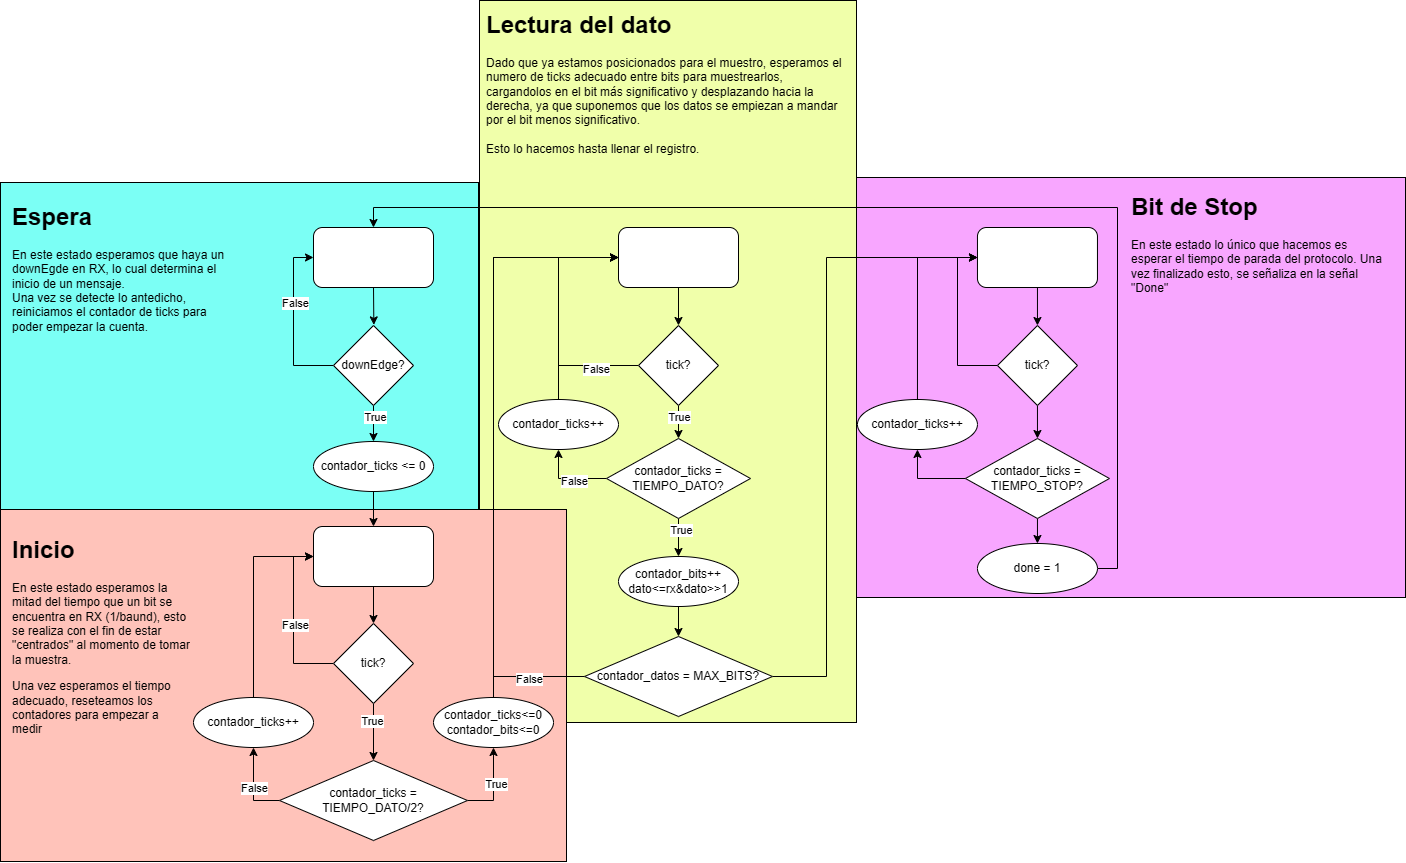

The diagram above was exported from draw.io. Its source (the exported page's mxGraphModel, read from the mxfile embedded in the PNG):
<mxGraphModel dx="5015" dy="1893" grid="1" gridSize="10" guides="1" tooltips="1" connect="0" arrows="1" fold="1" page="1" pageScale="1" pageWidth="827" pageHeight="1169" background="none" math="0" shadow="0">
  <root>
    <mxCell id="0" />
    <mxCell id="1" parent="0" />
    <mxCell id="2" value="" style="rounded=0;whiteSpace=wrap;html=1;fillColor=#F8A6FF;" vertex="1" parent="1">
      <mxGeometry x="31" y="1380" width="549" height="420" as="geometry" />
    </mxCell>
    <mxCell id="3" value="" style="rounded=0;whiteSpace=wrap;html=1;fillColor=#F0FFAA;" vertex="1" parent="1">
      <mxGeometry x="-346" y="1203" width="377" height="722" as="geometry" />
    </mxCell>
    <mxCell id="4" value="" style="rounded=0;whiteSpace=wrap;html=1;fillColor=#FFC3BA;" vertex="1" parent="1">
      <mxGeometry x="-825" y="1712" width="566" height="352" as="geometry" />
    </mxCell>
    <mxCell id="5" value="" style="rounded=0;whiteSpace=wrap;html=1;fillColor=#7BFFF5;" vertex="1" parent="1">
      <mxGeometry x="-825" y="1385" width="478" height="327" as="geometry" />
    </mxCell>
    <mxCell id="6" style="edgeStyle=orthogonalEdgeStyle;rounded=0;orthogonalLoop=1;jettySize=auto;html=1;exitX=0.5;exitY=1;exitDx=0;exitDy=0;" edge="1" source="7" parent="1">
      <mxGeometry relative="1" as="geometry">
        <mxPoint x="-451.6666666666665" y="1527.4000244140625" as="targetPoint" />
      </mxGeometry>
    </mxCell>
    <mxCell id="7" value="" style="rounded=1;whiteSpace=wrap;html=1;" vertex="1" parent="1">
      <mxGeometry x="-512" y="1430" width="120" height="60" as="geometry" />
    </mxCell>
    <mxCell id="8" style="edgeStyle=orthogonalEdgeStyle;rounded=0;orthogonalLoop=1;jettySize=auto;html=1;exitX=0;exitY=0.5;exitDx=0;exitDy=0;entryX=0;entryY=0.5;entryDx=0;entryDy=0;" edge="1" source="12" target="7" parent="1">
      <mxGeometry relative="1" as="geometry" />
    </mxCell>
    <mxCell id="9" value="False" style="edgeLabel;html=1;align=center;verticalAlign=middle;resizable=0;points=[];" connectable="0" vertex="1" parent="8">
      <mxGeometry x="0.2495" relative="1" as="geometry">
        <mxPoint as="offset" />
      </mxGeometry>
    </mxCell>
    <mxCell id="10" style="edgeStyle=orthogonalEdgeStyle;rounded=0;orthogonalLoop=1;jettySize=auto;html=1;exitX=0.5;exitY=1;exitDx=0;exitDy=0;" edge="1" source="12" target="14" parent="1">
      <mxGeometry relative="1" as="geometry" />
    </mxCell>
    <mxCell id="11" value="True" style="edgeLabel;html=1;align=center;verticalAlign=middle;resizable=0;points=[];" connectable="0" vertex="1" parent="10">
      <mxGeometry x="-0.5534" relative="1" as="geometry">
        <mxPoint as="offset" />
      </mxGeometry>
    </mxCell>
    <mxCell id="12" value="downEdge?" style="rhombus;whiteSpace=wrap;html=1;" vertex="1" parent="1">
      <mxGeometry x="-492" y="1528" width="80" height="80" as="geometry" />
    </mxCell>
    <mxCell id="13" style="edgeStyle=orthogonalEdgeStyle;rounded=0;orthogonalLoop=1;jettySize=auto;html=1;exitX=0.5;exitY=1;exitDx=0;exitDy=0;entryX=0.5;entryY=0;entryDx=0;entryDy=0;" edge="1" source="14" target="16" parent="1">
      <mxGeometry relative="1" as="geometry" />
    </mxCell>
    <mxCell id="14" value="contador_ticks &amp;lt;= 0" style="ellipse;whiteSpace=wrap;html=1;" vertex="1" parent="1">
      <mxGeometry x="-512" y="1644" width="120" height="50" as="geometry" />
    </mxCell>
    <mxCell id="15" style="edgeStyle=orthogonalEdgeStyle;rounded=0;orthogonalLoop=1;jettySize=auto;html=1;exitX=0.5;exitY=1;exitDx=0;exitDy=0;entryX=0.5;entryY=0;entryDx=0;entryDy=0;" edge="1" source="16" target="21" parent="1">
      <mxGeometry relative="1" as="geometry" />
    </mxCell>
    <mxCell id="16" value="" style="rounded=1;whiteSpace=wrap;html=1;" vertex="1" parent="1">
      <mxGeometry x="-512" y="1729" width="120" height="60" as="geometry" />
    </mxCell>
    <mxCell id="17" style="edgeStyle=orthogonalEdgeStyle;rounded=0;orthogonalLoop=1;jettySize=auto;html=1;exitX=0.5;exitY=1;exitDx=0;exitDy=0;entryX=0.5;entryY=0;entryDx=0;entryDy=0;" edge="1" source="21" target="26" parent="1">
      <mxGeometry relative="1" as="geometry" />
    </mxCell>
    <mxCell id="18" value="True" style="edgeLabel;html=1;align=center;verticalAlign=middle;resizable=0;points=[];" connectable="0" vertex="1" parent="17">
      <mxGeometry x="-0.3715" y="-3" relative="1" as="geometry">
        <mxPoint as="offset" />
      </mxGeometry>
    </mxCell>
    <mxCell id="19" style="edgeStyle=orthogonalEdgeStyle;rounded=0;orthogonalLoop=1;jettySize=auto;html=1;exitX=0;exitY=0.5;exitDx=0;exitDy=0;entryX=0;entryY=0.5;entryDx=0;entryDy=0;" edge="1" source="21" target="16" parent="1">
      <mxGeometry relative="1" as="geometry" />
    </mxCell>
    <mxCell id="20" value="False" style="edgeLabel;html=1;align=center;verticalAlign=middle;resizable=0;points=[];" connectable="0" vertex="1" parent="19">
      <mxGeometry x="-0.0271" relative="1" as="geometry">
        <mxPoint as="offset" />
      </mxGeometry>
    </mxCell>
    <mxCell id="21" value="tick?" style="rhombus;whiteSpace=wrap;html=1;" vertex="1" parent="1">
      <mxGeometry x="-492" y="1826" width="80" height="80" as="geometry" />
    </mxCell>
    <mxCell id="22" style="edgeStyle=orthogonalEdgeStyle;rounded=0;orthogonalLoop=1;jettySize=auto;html=1;exitX=0;exitY=0.5;exitDx=0;exitDy=0;entryX=0.5;entryY=1;entryDx=0;entryDy=0;" edge="1" source="26" target="28" parent="1">
      <mxGeometry relative="1" as="geometry" />
    </mxCell>
    <mxCell id="23" value="False" style="edgeLabel;html=1;align=center;verticalAlign=middle;resizable=0;points=[];" connectable="0" vertex="1" parent="22">
      <mxGeometry x="0.0539" y="1" relative="1" as="geometry">
        <mxPoint as="offset" />
      </mxGeometry>
    </mxCell>
    <mxCell id="24" style="edgeStyle=orthogonalEdgeStyle;rounded=0;orthogonalLoop=1;jettySize=auto;html=1;exitX=1;exitY=0.5;exitDx=0;exitDy=0;entryX=0.5;entryY=1;entryDx=0;entryDy=0;" edge="1" source="26" target="30" parent="1">
      <mxGeometry relative="1" as="geometry" />
    </mxCell>
    <mxCell id="25" value="True" style="edgeLabel;html=1;align=center;verticalAlign=middle;resizable=0;points=[];" connectable="0" vertex="1" parent="24">
      <mxGeometry x="0.1199" y="-1" relative="1" as="geometry">
        <mxPoint as="offset" />
      </mxGeometry>
    </mxCell>
    <mxCell id="26" value="contador_ticks = TIEMPO_DATO/2?" style="rhombus;whiteSpace=wrap;html=1;" vertex="1" parent="1">
      <mxGeometry x="-546" y="1963" width="188" height="80" as="geometry" />
    </mxCell>
    <mxCell id="27" style="edgeStyle=orthogonalEdgeStyle;rounded=0;orthogonalLoop=1;jettySize=auto;html=1;exitX=0.5;exitY=0;exitDx=0;exitDy=0;entryX=0;entryY=0.5;entryDx=0;entryDy=0;" edge="1" source="28" target="16" parent="1">
      <mxGeometry relative="1" as="geometry" />
    </mxCell>
    <mxCell id="28" value="contador_ticks++" style="ellipse;whiteSpace=wrap;html=1;" vertex="1" parent="1">
      <mxGeometry x="-632" y="1900" width="120" height="50" as="geometry" />
    </mxCell>
    <mxCell id="29" style="edgeStyle=orthogonalEdgeStyle;rounded=0;orthogonalLoop=1;jettySize=auto;html=1;exitX=0.5;exitY=0;exitDx=0;exitDy=0;entryX=0;entryY=0.5;entryDx=0;entryDy=0;" edge="1" source="30" target="32" parent="1">
      <mxGeometry relative="1" as="geometry" />
    </mxCell>
    <mxCell id="30" value="contador_ticks&amp;lt;=0&lt;div&gt;contador_bits&amp;lt;=0&lt;/div&gt;" style="ellipse;whiteSpace=wrap;html=1;" vertex="1" parent="1">
      <mxGeometry x="-392" y="1900" width="120" height="50" as="geometry" />
    </mxCell>
    <mxCell id="31" style="edgeStyle=orthogonalEdgeStyle;rounded=0;orthogonalLoop=1;jettySize=auto;html=1;exitX=0.5;exitY=1;exitDx=0;exitDy=0;entryX=0.5;entryY=0;entryDx=0;entryDy=0;" edge="1" source="32" target="37" parent="1">
      <mxGeometry relative="1" as="geometry" />
    </mxCell>
    <mxCell id="32" value="" style="rounded=1;whiteSpace=wrap;html=1;" vertex="1" parent="1">
      <mxGeometry x="-207" y="1430" width="120" height="60" as="geometry" />
    </mxCell>
    <mxCell id="33" style="edgeStyle=orthogonalEdgeStyle;rounded=0;orthogonalLoop=1;jettySize=auto;html=1;exitX=0;exitY=0.5;exitDx=0;exitDy=0;entryX=0;entryY=0.5;entryDx=0;entryDy=0;" edge="1" source="37" target="32" parent="1">
      <mxGeometry relative="1" as="geometry">
        <Array as="points">
          <mxPoint x="-267" y="1568" />
          <mxPoint x="-267" y="1460" />
        </Array>
      </mxGeometry>
    </mxCell>
    <mxCell id="34" value="False" style="edgeLabel;html=1;align=center;verticalAlign=middle;resizable=0;points=[];" connectable="0" vertex="1" parent="33">
      <mxGeometry x="-0.6403" y="2" relative="1" as="geometry">
        <mxPoint as="offset" />
      </mxGeometry>
    </mxCell>
    <mxCell id="35" style="edgeStyle=orthogonalEdgeStyle;rounded=0;orthogonalLoop=1;jettySize=auto;html=1;exitX=0.5;exitY=1;exitDx=0;exitDy=0;entryX=0.5;entryY=0;entryDx=0;entryDy=0;" edge="1" source="37" target="42" parent="1">
      <mxGeometry relative="1" as="geometry" />
    </mxCell>
    <mxCell id="36" value="True" style="edgeLabel;html=1;align=center;verticalAlign=middle;resizable=0;points=[];" connectable="0" vertex="1" parent="35">
      <mxGeometry x="-0.3818" y="-1" relative="1" as="geometry">
        <mxPoint as="offset" />
      </mxGeometry>
    </mxCell>
    <mxCell id="37" value="tick?" style="rhombus;whiteSpace=wrap;html=1;" vertex="1" parent="1">
      <mxGeometry x="-187" y="1528" width="80" height="80" as="geometry" />
    </mxCell>
    <mxCell id="38" style="edgeStyle=orthogonalEdgeStyle;rounded=0;orthogonalLoop=1;jettySize=auto;html=1;exitX=0;exitY=0.5;exitDx=0;exitDy=0;" edge="1" source="42" target="44" parent="1">
      <mxGeometry relative="1" as="geometry" />
    </mxCell>
    <mxCell id="39" value="False" style="edgeLabel;html=1;align=center;verticalAlign=middle;resizable=0;points=[];" connectable="0" vertex="1" parent="38">
      <mxGeometry x="-0.1697" y="1" relative="1" as="geometry">
        <mxPoint as="offset" />
      </mxGeometry>
    </mxCell>
    <mxCell id="40" style="edgeStyle=orthogonalEdgeStyle;rounded=0;orthogonalLoop=1;jettySize=auto;html=1;exitX=0.5;exitY=1;exitDx=0;exitDy=0;entryX=0.5;entryY=0;entryDx=0;entryDy=0;" edge="1" source="42" target="46" parent="1">
      <mxGeometry relative="1" as="geometry" />
    </mxCell>
    <mxCell id="41" value="True" style="edgeLabel;html=1;align=center;verticalAlign=middle;resizable=0;points=[];" connectable="0" vertex="1" parent="40">
      <mxGeometry x="-0.4452" y="1" relative="1" as="geometry">
        <mxPoint as="offset" />
      </mxGeometry>
    </mxCell>
    <mxCell id="42" value="contador_ticks = TIEMPO_DATO?" style="rhombus;whiteSpace=wrap;html=1;" vertex="1" parent="1">
      <mxGeometry x="-219" y="1641" width="144" height="80" as="geometry" />
    </mxCell>
    <mxCell id="43" style="edgeStyle=orthogonalEdgeStyle;rounded=0;orthogonalLoop=1;jettySize=auto;html=1;exitX=0.5;exitY=0;exitDx=0;exitDy=0;entryX=0;entryY=0.5;entryDx=0;entryDy=0;" edge="1" source="44" target="32" parent="1">
      <mxGeometry relative="1" as="geometry" />
    </mxCell>
    <mxCell id="44" value="contador_ticks++" style="ellipse;whiteSpace=wrap;html=1;" vertex="1" parent="1">
      <mxGeometry x="-327" y="1602" width="120" height="50" as="geometry" />
    </mxCell>
    <mxCell id="45" style="edgeStyle=orthogonalEdgeStyle;rounded=0;orthogonalLoop=1;jettySize=auto;html=1;exitX=0.5;exitY=1;exitDx=0;exitDy=0;entryX=0.5;entryY=0;entryDx=0;entryDy=0;" edge="1" source="46" target="50" parent="1">
      <mxGeometry relative="1" as="geometry" />
    </mxCell>
    <mxCell id="46" value="contador_bits++&lt;div&gt;dato&amp;lt;=rx&amp;amp;dato&amp;gt;&amp;gt;1&lt;/div&gt;" style="ellipse;whiteSpace=wrap;html=1;" vertex="1" parent="1">
      <mxGeometry x="-207" y="1759" width="120" height="50" as="geometry" />
    </mxCell>
    <mxCell id="47" style="edgeStyle=orthogonalEdgeStyle;rounded=0;orthogonalLoop=1;jettySize=auto;html=1;exitX=0;exitY=0.5;exitDx=0;exitDy=0;entryX=0;entryY=0.5;entryDx=0;entryDy=0;" edge="1" source="50" target="32" parent="1">
      <mxGeometry relative="1" as="geometry">
        <Array as="points">
          <mxPoint x="-332" y="1879" />
          <mxPoint x="-332" y="1460" />
        </Array>
      </mxGeometry>
    </mxCell>
    <mxCell id="48" value="False" style="edgeLabel;html=1;align=center;verticalAlign=middle;resizable=0;points=[];" connectable="0" vertex="1" parent="47">
      <mxGeometry x="-0.8255" y="1" relative="1" as="geometry">
        <mxPoint as="offset" />
      </mxGeometry>
    </mxCell>
    <mxCell id="49" style="edgeStyle=orthogonalEdgeStyle;rounded=0;orthogonalLoop=1;jettySize=auto;html=1;exitX=1;exitY=0.5;exitDx=0;exitDy=0;entryX=0;entryY=0.5;entryDx=0;entryDy=0;" edge="1" source="50" target="52" parent="1">
      <mxGeometry relative="1" as="geometry">
        <Array as="points">
          <mxPoint x="1" y="1879" />
          <mxPoint x="1" y="1460" />
        </Array>
      </mxGeometry>
    </mxCell>
    <mxCell id="50" value="contador_datos = MAX_BITS?" style="rhombus;whiteSpace=wrap;html=1;" vertex="1" parent="1">
      <mxGeometry x="-241" y="1839" width="188" height="80" as="geometry" />
    </mxCell>
    <mxCell id="51" style="edgeStyle=orthogonalEdgeStyle;rounded=0;orthogonalLoop=1;jettySize=auto;html=1;exitX=0.5;exitY=1;exitDx=0;exitDy=0;entryX=0.5;entryY=0;entryDx=0;entryDy=0;" edge="1" source="52" target="55" parent="1">
      <mxGeometry relative="1" as="geometry" />
    </mxCell>
    <mxCell id="52" value="" style="rounded=1;whiteSpace=wrap;html=1;" vertex="1" parent="1">
      <mxGeometry x="151.95999999999998" y="1430" width="120" height="60" as="geometry" />
    </mxCell>
    <mxCell id="53" style="edgeStyle=orthogonalEdgeStyle;rounded=0;orthogonalLoop=1;jettySize=auto;html=1;exitX=0;exitY=0.5;exitDx=0;exitDy=0;entryX=0;entryY=0.5;entryDx=0;entryDy=0;" edge="1" source="55" target="52" parent="1">
      <mxGeometry relative="1" as="geometry" />
    </mxCell>
    <mxCell id="54" style="edgeStyle=orthogonalEdgeStyle;rounded=0;orthogonalLoop=1;jettySize=auto;html=1;exitX=0.5;exitY=1;exitDx=0;exitDy=0;entryX=0.5;entryY=0;entryDx=0;entryDy=0;" edge="1" source="55" target="58" parent="1">
      <mxGeometry relative="1" as="geometry" />
    </mxCell>
    <mxCell id="55" value="tick?" style="rhombus;whiteSpace=wrap;html=1;" vertex="1" parent="1">
      <mxGeometry x="171.95999999999998" y="1528" width="80" height="80" as="geometry" />
    </mxCell>
    <mxCell id="56" style="edgeStyle=orthogonalEdgeStyle;rounded=0;orthogonalLoop=1;jettySize=auto;html=1;exitX=0;exitY=0.5;exitDx=0;exitDy=0;entryX=0.5;entryY=1;entryDx=0;entryDy=0;" edge="1" source="58" target="60" parent="1">
      <mxGeometry relative="1" as="geometry" />
    </mxCell>
    <mxCell id="57" style="edgeStyle=orthogonalEdgeStyle;rounded=0;orthogonalLoop=1;jettySize=auto;html=1;exitX=0.5;exitY=1;exitDx=0;exitDy=0;entryX=0.5;entryY=0;entryDx=0;entryDy=0;" edge="1" source="58" target="62" parent="1">
      <mxGeometry relative="1" as="geometry" />
    </mxCell>
    <mxCell id="58" value="contador_ticks = TIEMPO_STOP?" style="rhombus;whiteSpace=wrap;html=1;" vertex="1" parent="1">
      <mxGeometry x="139.95999999999998" y="1641" width="144" height="80" as="geometry" />
    </mxCell>
    <mxCell id="59" style="edgeStyle=orthogonalEdgeStyle;rounded=0;orthogonalLoop=1;jettySize=auto;html=1;exitX=0.5;exitY=0;exitDx=0;exitDy=0;entryX=0;entryY=0.5;entryDx=0;entryDy=0;" edge="1" source="60" target="52" parent="1">
      <mxGeometry relative="1" as="geometry" />
    </mxCell>
    <mxCell id="60" value="contador_ticks++" style="ellipse;whiteSpace=wrap;html=1;" vertex="1" parent="1">
      <mxGeometry x="31.96" y="1602" width="120" height="50" as="geometry" />
    </mxCell>
    <mxCell id="61" style="edgeStyle=orthogonalEdgeStyle;rounded=0;orthogonalLoop=1;jettySize=auto;html=1;exitX=1;exitY=0.5;exitDx=0;exitDy=0;entryX=0.5;entryY=0;entryDx=0;entryDy=0;" edge="1" source="62" target="7" parent="1">
      <mxGeometry relative="1" as="geometry" />
    </mxCell>
    <mxCell id="62" value="done = 1" style="ellipse;whiteSpace=wrap;html=1;" vertex="1" parent="1">
      <mxGeometry x="151.96" y="1746" width="120" height="50" as="geometry" />
    </mxCell>
    <mxCell id="63" value="&lt;h1 style=&quot;margin-top: 0px;&quot;&gt;Espera&lt;/h1&gt;&lt;p&gt;En este estado esperamos que haya un downEgde en RX, lo cual determina el inicio de un mensaje.&amp;nbsp;&lt;br&gt;Una vez se detecte lo antedicho, reiniciamos el contador de ticks para poder empezar la cuenta.&lt;/p&gt;" style="text;html=1;whiteSpace=wrap;overflow=hidden;rounded=0;" vertex="1" parent="1">
      <mxGeometry x="-815" y="1399" width="223" height="176" as="geometry" />
    </mxCell>
    <mxCell id="64" value="&lt;h1 style=&quot;margin-top: 0px;&quot;&gt;Inicio&lt;/h1&gt;&lt;p&gt;En este estado esperamos la mitad del tiempo que un bit se encuentra en RX (1/baund), esto se realiza con el fin de estar &quot;centrados&quot; al momento de tomar la muestra.&lt;/p&gt;&lt;p&gt;Una vez esperamos el tiempo adecuado, reseteamos los contadores para empezar a medir&lt;/p&gt;" style="text;html=1;whiteSpace=wrap;overflow=hidden;rounded=0;" vertex="1" parent="1">
      <mxGeometry x="-815" y="1732" width="180" height="241" as="geometry" />
    </mxCell>
    <mxCell id="65" value="&lt;h1 style=&quot;margin-top: 0px;&quot;&gt;Lectura del dato&lt;/h1&gt;&lt;p&gt;Dado que ya estamos posicionados para el muestro, esperamos el numero de ticks adecuado entre bits para muestrearlos, cargandolos en el bit más significativo y desplazando hacia la derecha, ya que suponemos que los datos se empiezan a mandar por el bit menos significativo.&lt;br&gt;&lt;br&gt;Esto lo hacemos hasta llenar el registro.&lt;/p&gt;" style="text;html=1;whiteSpace=wrap;overflow=hidden;rounded=0;" vertex="1" parent="1">
      <mxGeometry x="-341" y="1207" width="365" height="196" as="geometry" />
    </mxCell>
    <mxCell id="66" value="&lt;h1 style=&quot;margin-top: 0px;&quot;&gt;Bit de Stop&lt;/h1&gt;&lt;p&gt;En este estado lo único que hacemos es esperar el tiempo de parada del protocolo. Una vez finalizado esto, se señaliza en la señal &quot;Done&quot;&lt;/p&gt;" style="text;html=1;whiteSpace=wrap;overflow=hidden;rounded=0;" vertex="1" parent="1">
      <mxGeometry x="304" y="1389" width="262" height="196" as="geometry" />
    </mxCell>
  </root>
</mxGraphModel>